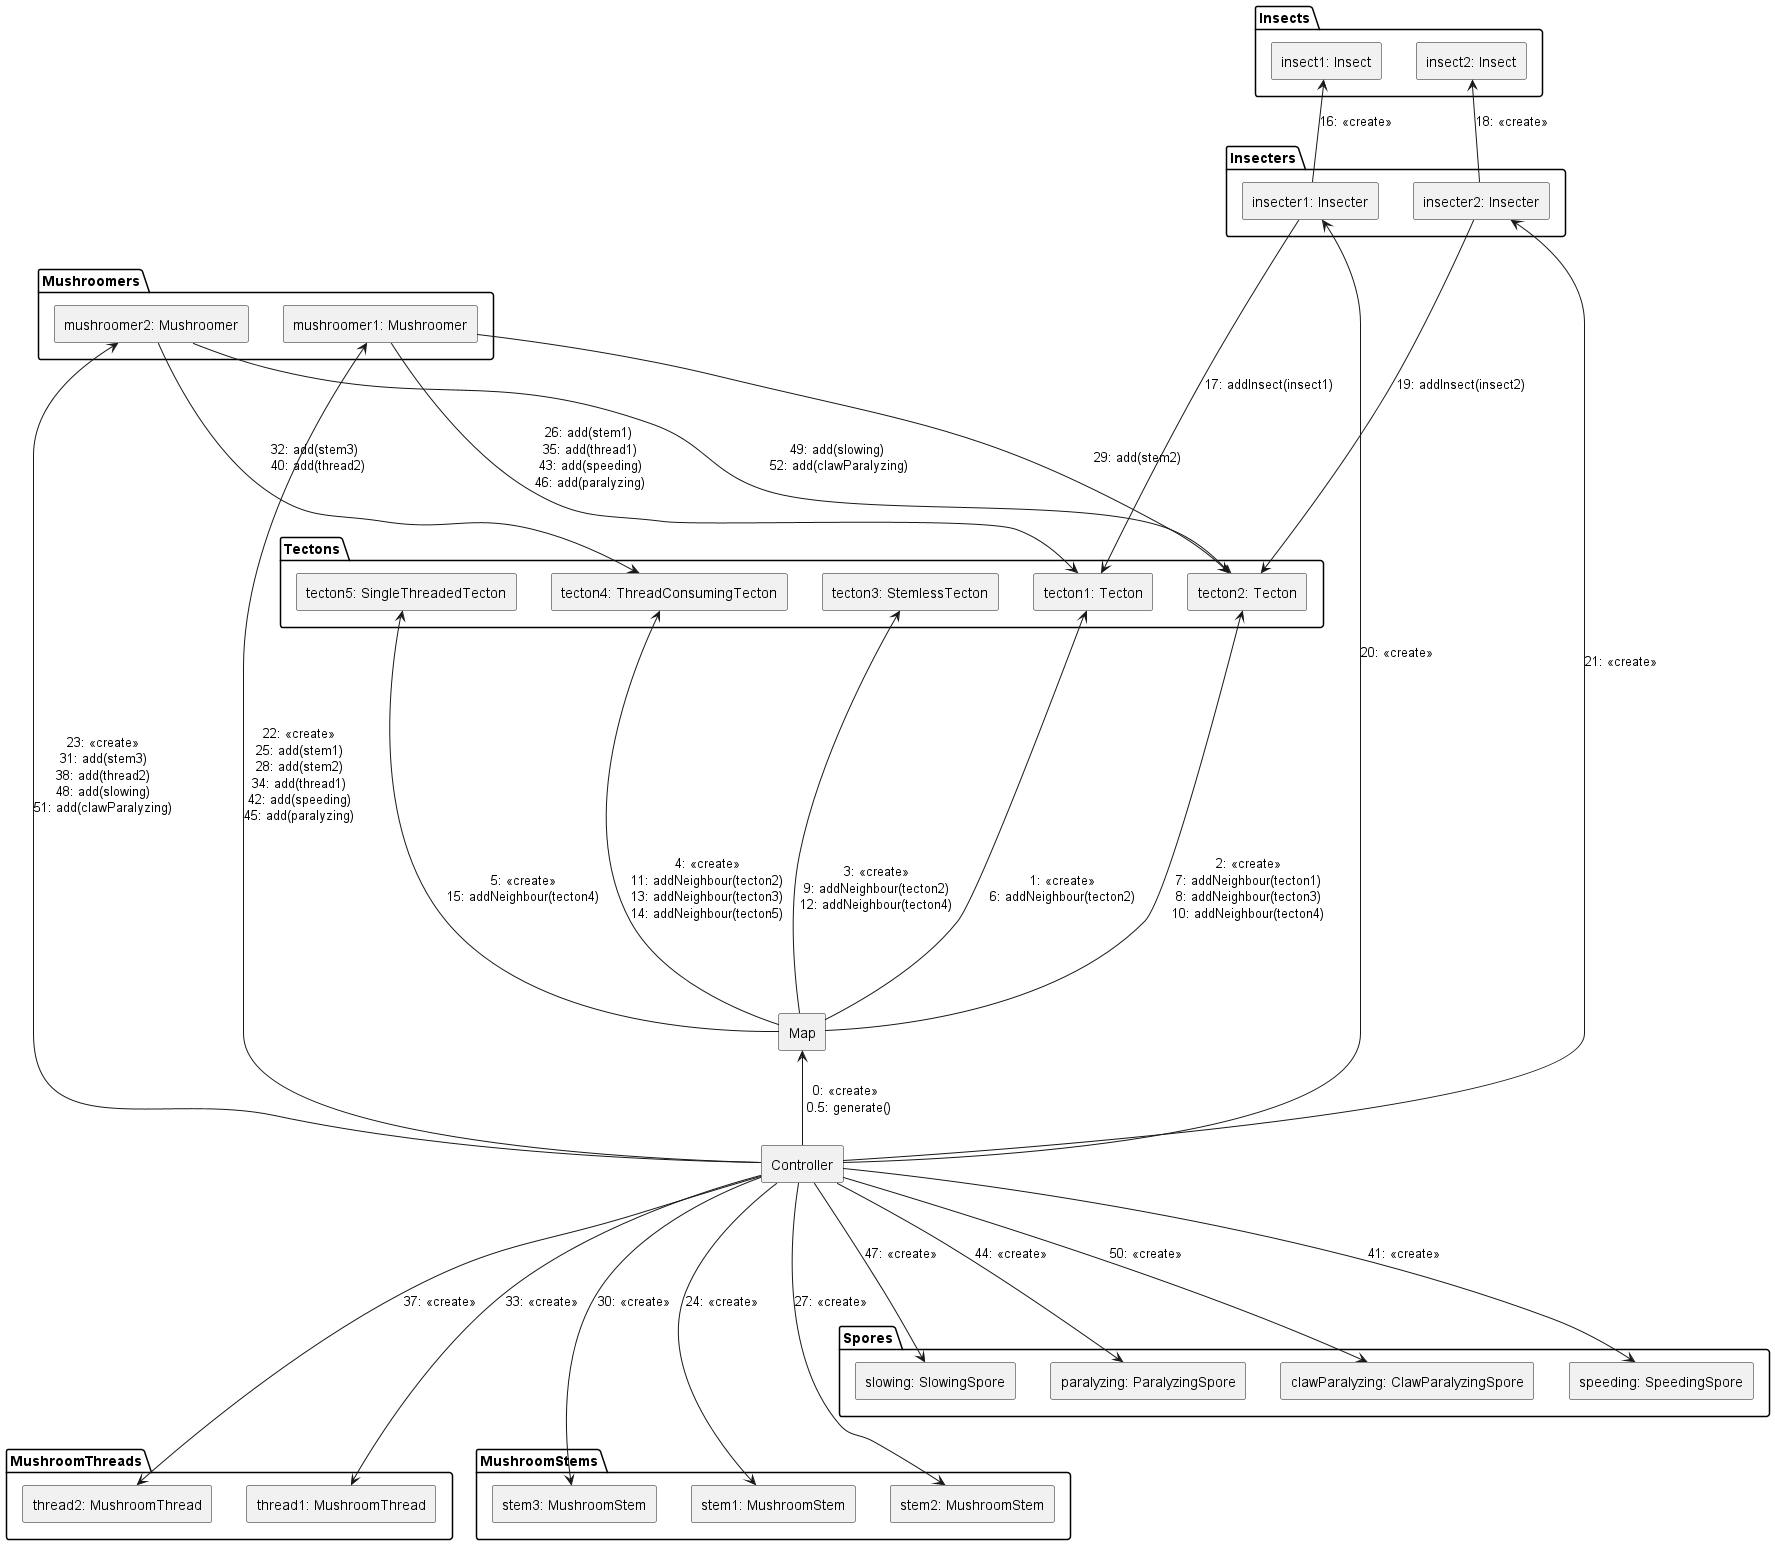

The diagram above was rendered by PlantUML. Its source (embedded in the PNG):
@startuml Communication diagram

rectangle "Controller" as Controller

rectangle "Map" as Map

package "Tectons" {
    rectangle "tecton1: Tecton" as tecton1
    rectangle "tecton2: Tecton" as tecton2
    rectangle "tecton3: StemlessTecton" as tecton3
    rectangle "tecton4: ThreadConsumingTecton" as tecton4
    rectangle "tecton5: SingleThreadedTecton" as tecton5
}

package "Insecters" {
    rectangle "insecter1: Insecter" as insecter1
    rectangle "insecter2: Insecter" as insecter2
}

package "Mushroomers" {
    rectangle "mushroomer1: Mushroomer" as mushroomer1
    rectangle "mushroomer2: Mushroomer" as mushroomer2
}

package "Insects" {
    rectangle "insect1: Insect" as insect1
    rectangle "insect2: Insect" as insect2
}

package "MushroomThreads" {
    rectangle "thread1: MushroomThread" as thread1
    rectangle "thread2: MushroomThread" as thread2
}

package "MushroomStems" {
    rectangle "stem1: MushroomStem" as stem1
    rectangle "stem2: MushroomStem" as stem2
    rectangle "stem3: MushroomStem" as stem3
}

package "Spores" {
    rectangle "speeding: SpeedingSpore" as speeding
    rectangle "slowing: SlowingSpore" as slowing
    rectangle "paralyzing: ParalyzingSpore" as paralyzing
    rectangle "clawParalyzing: ClawParalyzingSpore" as clawParalyzing
}

Controller -up-> Map : 0: <<create>> \n 0.5: generate()

' Creating tectons and assigning neighbors
Map -up---> tecton1 : 1: <<create>>\n6: addNeighbour(tecton2)
Map -up---> tecton2 : 2: <<create>>\n7: addNeighbour(tecton1)\n8: addNeighbour(tecton3)\n10: addNeighbour(tecton4)
'\n36: add(thread1)\n39: add(thread2)\n49: add(slowing)
Map -up---> tecton3 : 3: <<create>>\n9: addNeighbour(tecton2)\n12: addNeighbour(tecton4)
Map -up---> tecton4 : 4: <<create>>\n11: addNeighbour(tecton2)\n13: addNeighbour(tecton3)\n14: addNeighbour(tecton5)
mushroomer2 --down--> tecton4 : 32: add(stem3) \n 40: add(thread2)
mushroomer2 --->> tecton2 : 49: add(slowing)\n 52: add(clawParalyzing)

mushroomer1 -> tecton1 : 26: add(stem1)\n 35: add(thread1)\n 43: add(speeding)\n 46: add(paralyzing)
mushroomer1 -left-> tecton2 : 29: add(stem2)

insecter1 ----> tecton1 : 17: addInsect(insect1)
insecter2 ----> tecton2 : 19: addInsect(insect2)

Map -up---> tecton5 : 5: <<create>>\n15: addNeighbour(tecton4)

' Creating insects and adding them to tectons
insecter1 -up-> insect1 : 16: <<create>>
insecter2 -up-> insect2 : 18: <<create>>

' Creating players
Controller --> insecter1 : 20: <<create>>\n\n
Controller --> insecter2 : 21: <<create>>\n
Controller -up--> mushroomer1 : 22: <<create>>\n25: add(stem1)\n28: add(stem2)\n34: add(thread1)\n42: add(speeding)\n45: add(paralyzing)
Controller -up--> mushroomer2 : 23: <<create>>\n31: add(stem3)\n38: add(thread2)\n48: add(slowing)\n51: add(clawParalyzing)

' Creating stems and adding them
Controller ----> stem1 : 24: <<create>>
Controller ----> stem2 : 27: <<create>>
Controller ----> stem3 : 30: <<create>>

' Creating threads and adding them
Controller ----> thread1 : 33: <<create>>
Controller ----> thread2 : 37: <<create>>

' Creating spores and adding them
Controller ---> speeding : 41: <<create>>
Controller ---> paralyzing : 44: <<create>>
Controller ---> slowing : 47: <<create>>
Controller ---> clawParalyzing : 50: <<create>>

@enduml